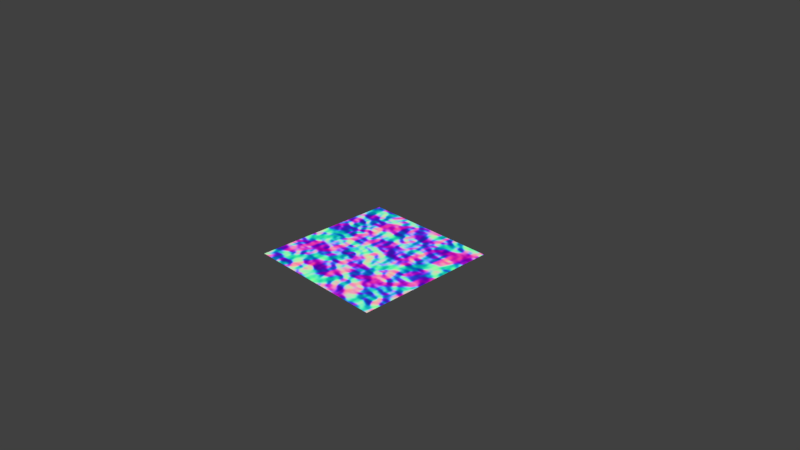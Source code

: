 # Source: normal_to_map.blend  (saved by Blender 2.78.0; exported with 4.5.12 LTS)
import bpy
from mathutils import Matrix  # noqa: F401  (used for matrix-valued properties, if any)

bpy.ops.wm.read_factory_settings(use_empty=True)
scene = bpy.context.scene
scene.name = 'Scene'

# ---- collections
col_collection_1 = bpy.data.collections.new('Collection 1'); scene.collection.children.link(col_collection_1)

# ---- images (referenced by path relative to the original .blend; pixels are not part of the script)
import os
ASSET_DIR = os.environ.get("B2B_ASSET_DIR", "")  # directory of the original .blend (textures are referenced by path, not embedded)
HERE = os.path.dirname(os.path.abspath(__file__))  # packed textures are extracted next to this script under _unpacked/

def load_image(name, relpath, width, height, colorspace="sRGB"):
    """Load a texture the original file referenced (path relative to the .blend, or extracted next to this script)."""
    p = next((c for c in (os.path.join(HERE, relpath), os.path.join(ASSET_DIR, relpath)) if relpath and os.path.exists(c)), "")
    if p:
        img = bpy.data.images.load(p, check_existing=True)
        img.name = name
    else:  # same state as the original file: an image datablock whose file is absent (Cycles renders it pink)
        img = bpy.data.images.new(name, width, height)
        img.source = "FILE"
        img.filepath = "//" + (relpath or name)
    img.colorspace_settings.name = colorspace
    return img
img_bake = load_image('bake', '_unpacked/.7730356f.png', 1024, 1024, 'Non-Color')

# ---- materials (node trees are filled in below, after node groups)
mat_material = bpy.data.materials.new('Material')
mat_material.alpha_threshold = 0.0
mat_material.roughness = 0.5

# ---- node groups
ng_normal_to_map = bpy.data.node_groups.new('Normal to Map', 'ShaderNodeTree')
_s = ng_normal_to_map.interface.new_socket(name='sRGB Color', in_out='OUTPUT', socket_type='NodeSocketColor')
_s.default_value = (0.0, 0.0, 0.0, 0.0)
_s = ng_normal_to_map.interface.new_socket(name='Non-Color', in_out='OUTPUT', socket_type='NodeSocketColor')
_s.default_value = (0.0, 0.0, 0.0, 0.0)
_s = ng_normal_to_map.interface.new_socket(name='Normal', in_out='INPUT', socket_type='NodeSocketVector')
_N = ng_normal_to_map.nodes; _L = ng_normal_to_map.links
n0 = _N.new('NodeFrame'); n0.name = 'Frame.002'; n0.location = (-1261, 72)
n0.label = 'From object space to tangent space'
n0.width = 452
n1 = _N.new('NodeFrame'); n1.name = 'Frame'; n1.location = (-733, -7)
n1.label = 'Vector to color space'
n1.width = 566
n2 = _N.new('NodeReroute'); n2.name = 'Reroute.002'; n2.location = (-1367, -52)
n2.width = 16
n2.socket_idname = 'NodeSocketVector'
n3 = _N.new('ShaderNodeTangent'); n3.name = 'Tangent'; n3.location = (-1797, -38)
n3.direction_type = 'UV_MAP'
n3.axis = 'Y'
n4 = _N.new('NodeGroupInput'); n4.name = 'Group Input'; n4.location = (-1601, 113)
n5 = _N.new('ShaderNodeVectorMath'); n5.name = 'Vector Math.001'; n5.location = (30, -30)
n5.operation = 'DOT_PRODUCT'
n6 = _N.new('ShaderNodeVectorMath'); n6.name = 'Vector Math.002'; n6.location = (31, -205)
n6.operation = 'DOT_PRODUCT'
n7 = _N.new('ShaderNodeVectorMath'); n7.name = 'Vector Math.003'; n7.location = (33, -364)
n7.operation = 'DOT_PRODUCT'
n8 = _N.new('ShaderNodeCombineXYZ'); n8.name = 'Combine XYZ'; n8.location = (282, -157)
n9 = _N.new('ShaderNodeVectorCurve'); n9.name = 'Vector Curves'; n9.location = (30, -30)
_c = n9.mapping.curves[0]
while len(_c.points) > 2: _c.points.remove(_c.points[-1])
_c.points[0].location = (-1.0, 0.0); _c.points[0].handle_type = 'AUTO'
_c.points[1].location = (1.0, 1.0); _c.points[1].handle_type = 'AUTO'
_c = n9.mapping.curves[1]
while len(_c.points) > 2: _c.points.remove(_c.points[-1])
_c.points[0].location = (-1.0, 0.0); _c.points[0].handle_type = 'AUTO'
_c.points[1].location = (1.0, 1.0); _c.points[1].handle_type = 'AUTO'
_c = n9.mapping.curves[2]
while len(_c.points) > 2: _c.points.remove(_c.points[-1])
_c.points[0].location = (-1.0, 0.0); _c.points[0].handle_type = 'AUTO'
_c.points[1].location = (1.0, 1.0); _c.points[1].handle_type = 'AUTO'
n9.mapping.update()
n10 = _N.new('ShaderNodeNewGeometry'); n10.name = 'Geometry'; n10.location = (-1783, -351)
n10.label = 'Normal'
n11 = _N.new('ShaderNodeGamma'); n11.name = 'Gamma'; n11.location = (394, -32)
n11.width = 141
n11.inputs[1].default_value = 2.2
n12 = _N.new('NodeGroupOutput'); n12.name = 'Group Output'; n12.location = (-106, -249)
n13 = _N.new('ShaderNodeVectorMath'); n13.name = 'Vector Math'; n13.location = (-1563, -154)
n13.label = 'bitangent'
n13.operation = 'CROSS_PRODUCT'
n14 = _N.new('ShaderNodeVectorMath'); n14.name = 'Vector Math.004'; n14.location = (0, 0)
n14.operation = 'NORMALIZE'
n5.parent = n0
n6.parent = n0
n7.parent = n0
n8.parent = n0
n9.parent = n1
n11.parent = n1
_L.new(n2.outputs[0], n5.inputs[0])
_L.new(n3.outputs[0], n5.inputs[1])
_L.new(n10.outputs[1], n7.inputs[1])
_L.new(n2.outputs[0], n6.inputs[0])
_L.new(n2.outputs[0], n7.inputs[0])
_L.new(n5.outputs[1], n8.inputs[0])
_L.new(n6.outputs[1], n8.inputs[1])
_L.new(n7.outputs[1], n8.inputs[2])
_L.new(n4.outputs[0], n2.inputs[0])
_L.new(n9.outputs[0], n11.inputs[0])
_L.new(n9.outputs[0], n12.inputs[1])
_L.new(n11.outputs[0], n12.inputs[0])
_L.new(n8.outputs[0], n9.inputs[1])
_L.new(n10.outputs[1], n13.inputs[0])
_L.new(n3.outputs[0], n13.inputs[1])
_L.new(n14.outputs[0], n6.inputs[1])
_L.new(n13.outputs[0], n14.inputs[0])
n12.is_active_output = True

# ---- material node trees
mat_material.use_nodes = True; mat_material.node_tree.nodes.clear()
_N = mat_material.node_tree.nodes; _L = mat_material.node_tree.links
n0 = _N.new('NodeFrame'); n0.name = 'Frame'; n0.location = (-418, 372)
n0.label = 'Original material'
n0.width = 596
n1 = _N.new('NodeFrame'); n1.name = 'Frame.001'; n1.location = (227, 216)
n1.label = 'normal bake'
n1.width = 571
n2 = _N.new('ShaderNodeBsdfDiffuse'); n2.name = 'Diffuse BSDF'; n2.location = (416, -46)
n3 = _N.new('ShaderNodeBump'); n3.name = 'Bump'; n3.location = (206, -30)
n3.inputs[1].default_value = 2.0
n3.inputs[2].default_value = 1.0
n4 = _N.new('ShaderNodeTexNoise'); n4.name = 'Noise Texture'; n4.location = (30, -31)
n5 = _N.new('ShaderNodeOutputMaterial'); n5.name = 'Material Output'; n5.location = (658, 382)
n6 = _N.new('ShaderNodeTexImage'); n6.name = 'Image Texture'; n6.location = (401, -30)
n6.width = 140
n6.image = img_bake
n7 = _N.new('ShaderNodeEmission'); n7.name = 'Emission'; n7.location = (208, -75)
n8 = _N.new('ShaderNodeGroup'); n8.name = 'Group'; n8.location = (30, -74)
n8.node_tree = ng_normal_to_map
n2.parent = n0
n3.parent = n0
n4.parent = n0
n6.parent = n1
n7.parent = n1
n8.parent = n1
_L.new(n3.outputs[0], n8.inputs[0])
_L.new(n3.outputs[0], n2.inputs[2])
_L.new(n4.outputs[1], n3.inputs[3])
_L.new(n7.outputs[0], n5.inputs[0])
_L.new(n8.outputs[0], n7.inputs[0])
n5.is_active_output = True

# ---- world
world_world = bpy.data.worlds.new('World'); scene.world = world_world
world_world.color = (0.05088, 0.05088, 0.05088)
world_world.use_sun_shadow = False
world_world.sun_shadow_jitter_overblur = 0.0
world_world.cycles.sampling_method = 'MANUAL'

# ---- cameras
cam_camera = bpy.data.cameras.new('Camera')
cam_camera.clip_end = 100.0
cam_camera.lens = 35.0
cam_camera.sensor_width = 32.0
cam_camera.sensor_height = 18.0
cam_camera.ortho_scale = 7.314
cam_camera.dof.focus_distance = 0.0

# ---- lights
light_lamp = bpy.data.lights.new('Lamp', 'POINT')
light_lamp.transmission_factor = 0.0
light_lamp.cutoff_distance = 30.0
light_lamp.energy = 100.0
light_lamp.shadow_buffer_clip_start = 1.001
light_lamp.shadow_soft_size = 0.1
light_lamp.shadow_maximum_resolution = 0.006
light_lamp.use_absolute_resolution = True

# ---- meshes
me_plane = bpy.data.meshes.new('Plane')
me_plane.from_pydata([(-1.0, -1.0, 0.0), (1.0, -1.0, 0.0), (-1.0, 1.0, 0.0), (1.0, 1.0, 0.0)], [], [(0, 1, 3, 2)])
_uv = me_plane.uv_layers.new(name='UVMap')
_uv.uv.foreach_set('vector', [0.0001, 9.998e-05, 0.9999, 9.998e-05, 0.9999, 0.9999, 9.998e-05, 0.9999])
me_plane.materials.append(mat_material)
me_plane.use_remesh_preserve_volume = False
me_plane.use_remesh_preserve_attributes = False
me_plane.use_mirror_vertex_groups = False
me_plane.update()

# ---- objects
ob_plane = bpy.data.objects.new('Plane', me_plane)
ob_lamp = bpy.data.objects.new('Lamp', light_lamp)
ob_camera = bpy.data.objects.new('Camera', cam_camera)

# ---- transforms, parenting, visibility, modifiers, constraints
ob_plane.location = (0.0, 0.0, 0.0)
ob_plane.lineart.crease_threshold = 0.0
ob_lamp.location = (4.076, 1.005, 5.904)
ob_lamp.rotation_euler = (0.6503, 0.05522, 1.866)
ob_lamp.lock_rotations_4d = False
ob_lamp.empty_display_type = 'ARROWS'
ob_lamp.color = (0.0, 0.0, 0.0, 0.0)
ob_lamp.lineart.crease_threshold = 0.0
ob_camera.location = (7.481, -6.508, 5.344)
ob_camera.rotation_euler = (1.109, 0.01082, 0.8149)
ob_camera.lock_rotations_4d = False
ob_camera.empty_display_type = 'ARROWS'
ob_camera.color = (0.0, 0.0, 0.0, 0.0)
ob_camera.display_type = 'WIRE'
ob_camera.lineart.crease_threshold = 0.0

# ---- collection membership
col_collection_1.objects.link(ob_plane)
col_collection_1.objects.link(ob_lamp)
col_collection_1.objects.link(ob_camera)

# ---- scene / render settings (as saved in the file)
scene.camera = ob_camera
scene.frame_start = 1; scene.frame_end = 250; scene.frame_set(0)
scene.render.engine = 'CYCLES'
scene.render.resolution_percentage = 50
scene.render.dither_intensity = 0.0
scene.cycles.use_denoising = False
scene.cycles.samples = 1
scene.cycles.sampling_pattern = 'TABULATED_SOBOL'
scene.cycles.light_sampling_threshold = 0.0
scene.cycles.use_adaptive_sampling = False
scene.cycles.use_light_tree = False
scene.cycles.blur_glossy = 0.0
scene.cycles.sample_clamp_indirect = 0.0
scene.cycles.bake_type = 'ROUGHNESS'
scene.view_settings.view_transform = 'Standard'
bpy.context.view_layer.update()
